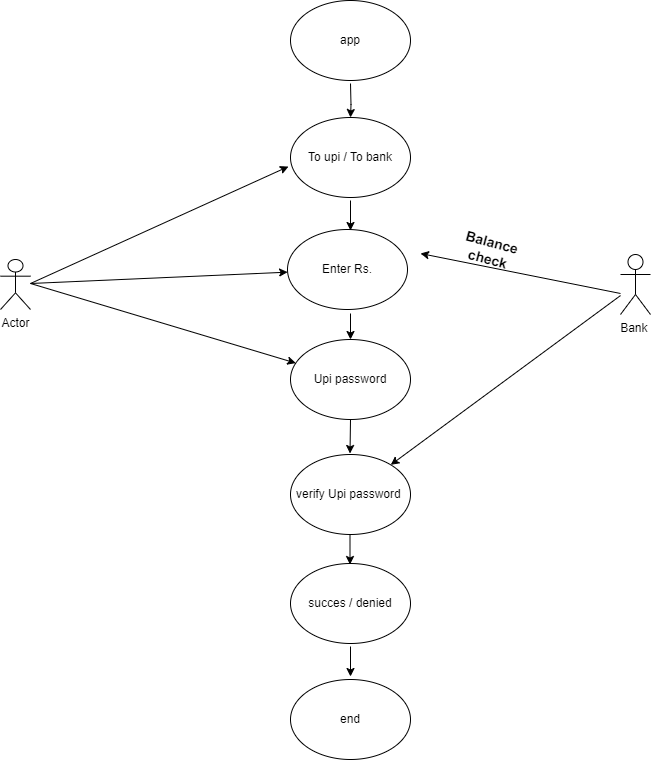

The diagram above was exported from draw.io. Its source (the exported page's mxGraphModel, read from the mxfile embedded in the PNG):
<mxGraphModel dx="794" dy="651" grid="1" gridSize="10" guides="1" tooltips="1" connect="1" arrows="1" fold="1" page="1" pageScale="1" pageWidth="827" pageHeight="1169" math="0" shadow="0">
  <root>
    <mxCell id="0" />
    <mxCell id="1" parent="0" />
    <mxCell id="-DWFIW_byirgMFRfF_jH-28" value="Actor" style="shape=umlActor;verticalLabelPosition=bottom;verticalAlign=top;html=1;outlineConnect=0;" parent="1" vertex="1">
      <mxGeometry x="70" y="326" width="30" height="50" as="geometry" />
    </mxCell>
    <mxCell id="-DWFIW_byirgMFRfF_jH-39" value="" style="edgeStyle=orthogonalEdgeStyle;rounded=0;orthogonalLoop=1;jettySize=auto;html=1;" parent="1" target="-DWFIW_byirgMFRfF_jH-33" edge="1">
      <mxGeometry relative="1" as="geometry">
        <mxPoint x="420" y="150" as="sourcePoint" />
      </mxGeometry>
    </mxCell>
    <mxCell id="-DWFIW_byirgMFRfF_jH-30" value="app" style="ellipse;whiteSpace=wrap;html=1;" parent="1" vertex="1">
      <mxGeometry x="360" y="67" width="120" height="80" as="geometry" />
    </mxCell>
    <mxCell id="-DWFIW_byirgMFRfF_jH-33" value="To upi / To bank" style="ellipse;whiteSpace=wrap;html=1;" parent="1" vertex="1">
      <mxGeometry x="360" y="184" width="120" height="80" as="geometry" />
    </mxCell>
    <mxCell id="-DWFIW_byirgMFRfF_jH-34" value="Enter Rs." style="ellipse;whiteSpace=wrap;html=1;" parent="1" vertex="1">
      <mxGeometry x="357" y="296" width="120" height="80" as="geometry" />
    </mxCell>
    <mxCell id="-DWFIW_byirgMFRfF_jH-36" value="" style="edgeStyle=none;orthogonalLoop=1;jettySize=auto;html=1;rounded=0;" parent="1" edge="1">
      <mxGeometry width="80" relative="1" as="geometry">
        <mxPoint x="420" y="267" as="sourcePoint" />
        <mxPoint x="420" y="297" as="targetPoint" />
        <Array as="points" />
      </mxGeometry>
    </mxCell>
    <mxCell id="-DWFIW_byirgMFRfF_jH-37" value="Upi password" style="ellipse;whiteSpace=wrap;html=1;" parent="1" vertex="1">
      <mxGeometry x="360" y="406" width="120" height="80" as="geometry" />
    </mxCell>
    <mxCell id="-DWFIW_byirgMFRfF_jH-38" value="" style="edgeStyle=none;orthogonalLoop=1;jettySize=auto;html=1;rounded=0;" parent="1" target="-DWFIW_byirgMFRfF_jH-37" edge="1">
      <mxGeometry width="80" relative="1" as="geometry">
        <mxPoint x="420" y="380" as="sourcePoint" />
        <mxPoint x="430" y="280" as="targetPoint" />
        <Array as="points" />
      </mxGeometry>
    </mxCell>
    <mxCell id="-DWFIW_byirgMFRfF_jH-44" value="verify Upi password&amp;nbsp;" style="ellipse;whiteSpace=wrap;html=1;gradientColor=none;fillColor=default;" parent="1" vertex="1">
      <mxGeometry x="360" y="521" width="120" height="80" as="geometry" />
    </mxCell>
    <mxCell id="-DWFIW_byirgMFRfF_jH-45" value="" style="edgeStyle=none;orthogonalLoop=1;jettySize=auto;html=1;rounded=0;exitX=0.5;exitY=1;exitDx=0;exitDy=0;" parent="1" source="-DWFIW_byirgMFRfF_jH-37" edge="1">
      <mxGeometry width="80" relative="1" as="geometry">
        <mxPoint x="419.5" y="500" as="sourcePoint" />
        <mxPoint x="419.5" y="520" as="targetPoint" />
        <Array as="points" />
      </mxGeometry>
    </mxCell>
    <mxCell id="-DWFIW_byirgMFRfF_jH-48" value="" style="edgeStyle=none;orthogonalLoop=1;jettySize=auto;html=1;rounded=0;" parent="1" edge="1">
      <mxGeometry width="80" relative="1" as="geometry">
        <mxPoint x="419.5" y="601" as="sourcePoint" />
        <mxPoint x="419.5" y="631" as="targetPoint" />
        <Array as="points" />
      </mxGeometry>
    </mxCell>
    <mxCell id="-DWFIW_byirgMFRfF_jH-49" value="succes / denied" style="ellipse;whiteSpace=wrap;html=1;gradientColor=none;fillColor=default;" parent="1" vertex="1">
      <mxGeometry x="360" y="630" width="120" height="80" as="geometry" />
    </mxCell>
    <mxCell id="-DWFIW_byirgMFRfF_jH-50" value="end" style="ellipse;whiteSpace=wrap;html=1;gradientColor=none;fillColor=default;" parent="1" vertex="1">
      <mxGeometry x="360" y="746" width="120" height="80" as="geometry" />
    </mxCell>
    <mxCell id="-DWFIW_byirgMFRfF_jH-52" value="" style="edgeStyle=none;orthogonalLoop=1;jettySize=auto;html=1;rounded=0;entryX=0.5;entryY=0;entryDx=0;entryDy=0;" parent="1" edge="1">
      <mxGeometry width="80" relative="1" as="geometry">
        <mxPoint x="420" y="713" as="sourcePoint" />
        <mxPoint x="420" y="742.9999999999998" as="targetPoint" />
        <Array as="points" />
      </mxGeometry>
    </mxCell>
    <mxCell id="Dny7pmlYtoBk3Dd761Ce-3" value="" style="edgeStyle=none;orthogonalLoop=1;jettySize=auto;html=1;rounded=0;entryX=-0.017;entryY=0.613;entryDx=0;entryDy=0;entryPerimeter=0;" parent="1" target="-DWFIW_byirgMFRfF_jH-33" edge="1">
      <mxGeometry width="80" relative="1" as="geometry">
        <mxPoint x="100" y="350" as="sourcePoint" />
        <mxPoint x="170" y="350.5" as="targetPoint" />
        <Array as="points" />
      </mxGeometry>
    </mxCell>
    <mxCell id="Dny7pmlYtoBk3Dd761Ce-4" value="" style="edgeStyle=none;orthogonalLoop=1;jettySize=auto;html=1;rounded=0;" parent="1" target="-DWFIW_byirgMFRfF_jH-34" edge="1">
      <mxGeometry width="80" relative="1" as="geometry">
        <mxPoint x="100" y="350" as="sourcePoint" />
        <mxPoint x="357" y="230" as="targetPoint" />
        <Array as="points" />
      </mxGeometry>
    </mxCell>
    <mxCell id="Dny7pmlYtoBk3Dd761Ce-5" value="" style="edgeStyle=none;orthogonalLoop=1;jettySize=auto;html=1;rounded=0;" parent="1" target="-DWFIW_byirgMFRfF_jH-37" edge="1">
      <mxGeometry width="80" relative="1" as="geometry">
        <mxPoint x="100" y="350" as="sourcePoint" />
        <mxPoint x="367" y="348" as="targetPoint" />
        <Array as="points" />
      </mxGeometry>
    </mxCell>
    <mxCell id="Dny7pmlYtoBk3Dd761Ce-6" value="Bank&amp;nbsp;" style="shape=umlActor;verticalLabelPosition=bottom;verticalAlign=top;html=1;outlineConnect=0;" parent="1" vertex="1">
      <mxGeometry x="690" y="321" width="30" height="60" as="geometry" />
    </mxCell>
    <mxCell id="Dny7pmlYtoBk3Dd761Ce-7" value="" style="edgeStyle=none;orthogonalLoop=1;jettySize=auto;html=1;rounded=0;" parent="1" source="Dny7pmlYtoBk3Dd761Ce-6" target="-DWFIW_byirgMFRfF_jH-44" edge="1">
      <mxGeometry width="80" relative="1" as="geometry">
        <mxPoint x="610" y="375" as="sourcePoint" />
        <mxPoint x="690" y="375" as="targetPoint" />
        <Array as="points" />
      </mxGeometry>
    </mxCell>
    <mxCell id="Dny7pmlYtoBk3Dd761Ce-8" value="" style="edgeStyle=none;orthogonalLoop=1;jettySize=auto;html=1;rounded=0;" parent="1" edge="1">
      <mxGeometry width="80" relative="1" as="geometry">
        <mxPoint x="690" y="360" as="sourcePoint" />
        <mxPoint x="490" y="320" as="targetPoint" />
        <Array as="points" />
      </mxGeometry>
    </mxCell>
    <mxCell id="Dny7pmlYtoBk3Dd761Ce-9" value="&lt;b&gt;&lt;font style=&quot;font-size: 14px;&quot;&gt;Balance check&lt;/font&gt;&lt;/b&gt;" style="text;html=1;strokeColor=none;fillColor=none;align=center;verticalAlign=middle;whiteSpace=wrap;rounded=0;rotation=15;" parent="1" vertex="1">
      <mxGeometry x="519.85" y="301.74" width="80" height="30" as="geometry" />
    </mxCell>
  </root>
</mxGraphModel>